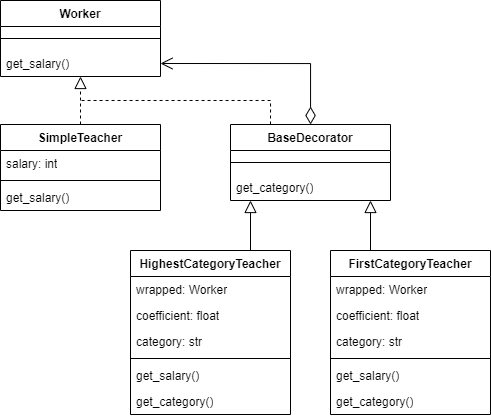

The diagram above was exported from draw.io. Its source (the exported page's mxGraphModel, read from the mxfile embedded in the PNG):
<mxGraphModel dx="633" dy="380" grid="1" gridSize="10" guides="1" tooltips="1" connect="1" arrows="1" fold="1" page="1" pageScale="1" pageWidth="827" pageHeight="1169" math="0" shadow="0">
  <root>
    <mxCell id="0" />
    <mxCell id="1" parent="0" />
    <mxCell id="GwLo9Huihmz8R_mNn8Mn-1" value="Worker" style="swimlane;fontStyle=1;align=center;verticalAlign=top;childLayout=stackLayout;horizontal=1;startSize=26;horizontalStack=0;resizeParent=1;resizeParentMax=0;resizeLast=0;collapsible=1;marginBottom=0;whiteSpace=wrap;html=1;" vertex="1" parent="1">
      <mxGeometry x="140" y="110" width="160" height="76" as="geometry" />
    </mxCell>
    <mxCell id="GwLo9Huihmz8R_mNn8Mn-3" value="" style="line;strokeWidth=1;fillColor=none;align=left;verticalAlign=middle;spacingTop=-1;spacingLeft=3;spacingRight=3;rotatable=0;labelPosition=right;points=[];portConstraint=eastwest;strokeColor=inherit;" vertex="1" parent="GwLo9Huihmz8R_mNn8Mn-1">
      <mxGeometry y="26" width="160" height="24" as="geometry" />
    </mxCell>
    <mxCell id="GwLo9Huihmz8R_mNn8Mn-4" value="get_salary()" style="text;strokeColor=none;fillColor=none;align=left;verticalAlign=top;spacingLeft=4;spacingRight=4;overflow=hidden;rotatable=0;points=[[0,0.5],[1,0.5]];portConstraint=eastwest;whiteSpace=wrap;html=1;" vertex="1" parent="GwLo9Huihmz8R_mNn8Mn-1">
      <mxGeometry y="50" width="160" height="26" as="geometry" />
    </mxCell>
    <mxCell id="GwLo9Huihmz8R_mNn8Mn-31" value="" style="rounded=0;orthogonalLoop=1;jettySize=auto;html=1;dashed=1;endArrow=block;endFill=0;endSize=10;" edge="1" parent="1" source="GwLo9Huihmz8R_mNn8Mn-5" target="GwLo9Huihmz8R_mNn8Mn-4">
      <mxGeometry relative="1" as="geometry" />
    </mxCell>
    <mxCell id="GwLo9Huihmz8R_mNn8Mn-5" value="SimpleTeacher" style="swimlane;fontStyle=1;align=center;verticalAlign=top;childLayout=stackLayout;horizontal=1;startSize=26;horizontalStack=0;resizeParent=1;resizeParentMax=0;resizeLast=0;collapsible=1;marginBottom=0;whiteSpace=wrap;html=1;" vertex="1" parent="1">
      <mxGeometry x="140" y="234" width="160" height="86" as="geometry" />
    </mxCell>
    <mxCell id="GwLo9Huihmz8R_mNn8Mn-6" value="salary: int" style="text;strokeColor=none;fillColor=none;align=left;verticalAlign=top;spacingLeft=4;spacingRight=4;overflow=hidden;rotatable=0;points=[[0,0.5],[1,0.5]];portConstraint=eastwest;whiteSpace=wrap;html=1;" vertex="1" parent="GwLo9Huihmz8R_mNn8Mn-5">
      <mxGeometry y="26" width="160" height="26" as="geometry" />
    </mxCell>
    <mxCell id="GwLo9Huihmz8R_mNn8Mn-7" value="" style="line;strokeWidth=1;fillColor=none;align=left;verticalAlign=middle;spacingTop=-1;spacingLeft=3;spacingRight=3;rotatable=0;labelPosition=right;points=[];portConstraint=eastwest;strokeColor=inherit;" vertex="1" parent="GwLo9Huihmz8R_mNn8Mn-5">
      <mxGeometry y="52" width="160" height="8" as="geometry" />
    </mxCell>
    <mxCell id="GwLo9Huihmz8R_mNn8Mn-8" value="get_salary()" style="text;strokeColor=none;fillColor=none;align=left;verticalAlign=top;spacingLeft=4;spacingRight=4;overflow=hidden;rotatable=0;points=[[0,0.5],[1,0.5]];portConstraint=eastwest;whiteSpace=wrap;html=1;" vertex="1" parent="GwLo9Huihmz8R_mNn8Mn-5">
      <mxGeometry y="60" width="160" height="26" as="geometry" />
    </mxCell>
    <mxCell id="GwLo9Huihmz8R_mNn8Mn-32" style="edgeStyle=orthogonalEdgeStyle;rounded=0;orthogonalLoop=1;jettySize=auto;html=1;entryX=1;entryY=0.5;entryDx=0;entryDy=0;endArrow=open;endFill=0;endSize=10;startSize=15;startArrow=diamondThin;startFill=0;" edge="1" parent="1" source="GwLo9Huihmz8R_mNn8Mn-9" target="GwLo9Huihmz8R_mNn8Mn-4">
      <mxGeometry relative="1" as="geometry" />
    </mxCell>
    <mxCell id="GwLo9Huihmz8R_mNn8Mn-9" value="BaseDecorator" style="swimlane;fontStyle=1;align=center;verticalAlign=top;childLayout=stackLayout;horizontal=1;startSize=26;horizontalStack=0;resizeParent=1;resizeParentMax=0;resizeLast=0;collapsible=1;marginBottom=0;whiteSpace=wrap;html=1;" vertex="1" parent="1">
      <mxGeometry x="370" y="234" width="160" height="76" as="geometry" />
    </mxCell>
    <mxCell id="GwLo9Huihmz8R_mNn8Mn-11" value="" style="line;strokeWidth=1;fillColor=none;align=left;verticalAlign=middle;spacingTop=-1;spacingLeft=3;spacingRight=3;rotatable=0;labelPosition=right;points=[];portConstraint=eastwest;strokeColor=inherit;" vertex="1" parent="GwLo9Huihmz8R_mNn8Mn-9">
      <mxGeometry y="26" width="160" height="24" as="geometry" />
    </mxCell>
    <mxCell id="GwLo9Huihmz8R_mNn8Mn-12" value="get_category()" style="text;strokeColor=none;fillColor=none;align=left;verticalAlign=top;spacingLeft=4;spacingRight=4;overflow=hidden;rotatable=0;points=[[0,0.5],[1,0.5]];portConstraint=eastwest;whiteSpace=wrap;html=1;" vertex="1" parent="GwLo9Huihmz8R_mNn8Mn-9">
      <mxGeometry y="50" width="160" height="26" as="geometry" />
    </mxCell>
    <mxCell id="GwLo9Huihmz8R_mNn8Mn-13" value="FirstCategoryTeacher" style="swimlane;fontStyle=1;align=center;verticalAlign=top;childLayout=stackLayout;horizontal=1;startSize=26;horizontalStack=0;resizeParent=1;resizeParentMax=0;resizeLast=0;collapsible=1;marginBottom=0;whiteSpace=wrap;html=1;" vertex="1" parent="1">
      <mxGeometry x="470" y="360" width="160" height="164" as="geometry" />
    </mxCell>
    <mxCell id="GwLo9Huihmz8R_mNn8Mn-14" value="wrapped: Worker" style="text;strokeColor=none;fillColor=none;align=left;verticalAlign=top;spacingLeft=4;spacingRight=4;overflow=hidden;rotatable=0;points=[[0,0.5],[1,0.5]];portConstraint=eastwest;whiteSpace=wrap;html=1;" vertex="1" parent="GwLo9Huihmz8R_mNn8Mn-13">
      <mxGeometry y="26" width="160" height="26" as="geometry" />
    </mxCell>
    <mxCell id="GwLo9Huihmz8R_mNn8Mn-21" value="coefficient: float" style="text;strokeColor=none;fillColor=none;align=left;verticalAlign=top;spacingLeft=4;spacingRight=4;overflow=hidden;rotatable=0;points=[[0,0.5],[1,0.5]];portConstraint=eastwest;whiteSpace=wrap;html=1;" vertex="1" parent="GwLo9Huihmz8R_mNn8Mn-13">
      <mxGeometry y="52" width="160" height="26" as="geometry" />
    </mxCell>
    <mxCell id="GwLo9Huihmz8R_mNn8Mn-22" value="category: str" style="text;strokeColor=none;fillColor=none;align=left;verticalAlign=top;spacingLeft=4;spacingRight=4;overflow=hidden;rotatable=0;points=[[0,0.5],[1,0.5]];portConstraint=eastwest;whiteSpace=wrap;html=1;" vertex="1" parent="GwLo9Huihmz8R_mNn8Mn-13">
      <mxGeometry y="78" width="160" height="26" as="geometry" />
    </mxCell>
    <mxCell id="GwLo9Huihmz8R_mNn8Mn-15" value="" style="line;strokeWidth=1;fillColor=none;align=left;verticalAlign=middle;spacingTop=-1;spacingLeft=3;spacingRight=3;rotatable=0;labelPosition=right;points=[];portConstraint=eastwest;strokeColor=inherit;" vertex="1" parent="GwLo9Huihmz8R_mNn8Mn-13">
      <mxGeometry y="104" width="160" height="8" as="geometry" />
    </mxCell>
    <mxCell id="GwLo9Huihmz8R_mNn8Mn-16" value="get_salary()" style="text;strokeColor=none;fillColor=none;align=left;verticalAlign=top;spacingLeft=4;spacingRight=4;overflow=hidden;rotatable=0;points=[[0,0.5],[1,0.5]];portConstraint=eastwest;whiteSpace=wrap;html=1;" vertex="1" parent="GwLo9Huihmz8R_mNn8Mn-13">
      <mxGeometry y="112" width="160" height="26" as="geometry" />
    </mxCell>
    <mxCell id="GwLo9Huihmz8R_mNn8Mn-23" value="get_category()" style="text;strokeColor=none;fillColor=none;align=left;verticalAlign=top;spacingLeft=4;spacingRight=4;overflow=hidden;rotatable=0;points=[[0,0.5],[1,0.5]];portConstraint=eastwest;whiteSpace=wrap;html=1;" vertex="1" parent="GwLo9Huihmz8R_mNn8Mn-13">
      <mxGeometry y="138" width="160" height="26" as="geometry" />
    </mxCell>
    <mxCell id="GwLo9Huihmz8R_mNn8Mn-24" value="HighestCategoryTeacher" style="swimlane;fontStyle=1;align=center;verticalAlign=top;childLayout=stackLayout;horizontal=1;startSize=26;horizontalStack=0;resizeParent=1;resizeParentMax=0;resizeLast=0;collapsible=1;marginBottom=0;whiteSpace=wrap;html=1;" vertex="1" parent="1">
      <mxGeometry x="270" y="360" width="160" height="164" as="geometry" />
    </mxCell>
    <mxCell id="GwLo9Huihmz8R_mNn8Mn-25" value="wrapped: Worker" style="text;strokeColor=none;fillColor=none;align=left;verticalAlign=top;spacingLeft=4;spacingRight=4;overflow=hidden;rotatable=0;points=[[0,0.5],[1,0.5]];portConstraint=eastwest;whiteSpace=wrap;html=1;" vertex="1" parent="GwLo9Huihmz8R_mNn8Mn-24">
      <mxGeometry y="26" width="160" height="26" as="geometry" />
    </mxCell>
    <mxCell id="GwLo9Huihmz8R_mNn8Mn-26" value="coefficient: float" style="text;strokeColor=none;fillColor=none;align=left;verticalAlign=top;spacingLeft=4;spacingRight=4;overflow=hidden;rotatable=0;points=[[0,0.5],[1,0.5]];portConstraint=eastwest;whiteSpace=wrap;html=1;" vertex="1" parent="GwLo9Huihmz8R_mNn8Mn-24">
      <mxGeometry y="52" width="160" height="26" as="geometry" />
    </mxCell>
    <mxCell id="GwLo9Huihmz8R_mNn8Mn-27" value="category: str" style="text;strokeColor=none;fillColor=none;align=left;verticalAlign=top;spacingLeft=4;spacingRight=4;overflow=hidden;rotatable=0;points=[[0,0.5],[1,0.5]];portConstraint=eastwest;whiteSpace=wrap;html=1;" vertex="1" parent="GwLo9Huihmz8R_mNn8Mn-24">
      <mxGeometry y="78" width="160" height="26" as="geometry" />
    </mxCell>
    <mxCell id="GwLo9Huihmz8R_mNn8Mn-28" value="" style="line;strokeWidth=1;fillColor=none;align=left;verticalAlign=middle;spacingTop=-1;spacingLeft=3;spacingRight=3;rotatable=0;labelPosition=right;points=[];portConstraint=eastwest;strokeColor=inherit;" vertex="1" parent="GwLo9Huihmz8R_mNn8Mn-24">
      <mxGeometry y="104" width="160" height="8" as="geometry" />
    </mxCell>
    <mxCell id="GwLo9Huihmz8R_mNn8Mn-29" value="get_salary()" style="text;strokeColor=none;fillColor=none;align=left;verticalAlign=top;spacingLeft=4;spacingRight=4;overflow=hidden;rotatable=0;points=[[0,0.5],[1,0.5]];portConstraint=eastwest;whiteSpace=wrap;html=1;" vertex="1" parent="GwLo9Huihmz8R_mNn8Mn-24">
      <mxGeometry y="112" width="160" height="26" as="geometry" />
    </mxCell>
    <mxCell id="GwLo9Huihmz8R_mNn8Mn-30" value="get_category()" style="text;strokeColor=none;fillColor=none;align=left;verticalAlign=top;spacingLeft=4;spacingRight=4;overflow=hidden;rotatable=0;points=[[0,0.5],[1,0.5]];portConstraint=eastwest;whiteSpace=wrap;html=1;" vertex="1" parent="GwLo9Huihmz8R_mNn8Mn-24">
      <mxGeometry y="138" width="160" height="26" as="geometry" />
    </mxCell>
    <mxCell id="GwLo9Huihmz8R_mNn8Mn-41" value="" style="endArrow=none;html=1;rounded=0;exitX=0.25;exitY=0;exitDx=0;exitDy=0;edgeStyle=orthogonalEdgeStyle;dashed=1;endFill=0;" edge="1" parent="1" source="GwLo9Huihmz8R_mNn8Mn-9">
      <mxGeometry width="50" height="50" relative="1" as="geometry">
        <mxPoint x="330" y="250" as="sourcePoint" />
        <mxPoint x="220" y="210" as="targetPoint" />
        <Array as="points">
          <mxPoint x="410" y="210" />
        </Array>
      </mxGeometry>
    </mxCell>
    <mxCell id="GwLo9Huihmz8R_mNn8Mn-43" value="" style="endArrow=block;html=1;rounded=0;exitX=0.75;exitY=0;exitDx=0;exitDy=0;endFill=0;endSize=10;" edge="1" parent="1" source="GwLo9Huihmz8R_mNn8Mn-24">
      <mxGeometry width="50" height="50" relative="1" as="geometry">
        <mxPoint x="320" y="370" as="sourcePoint" />
        <mxPoint x="390" y="310" as="targetPoint" />
      </mxGeometry>
    </mxCell>
    <mxCell id="GwLo9Huihmz8R_mNn8Mn-44" value="" style="endArrow=block;html=1;rounded=0;exitX=0.75;exitY=0;exitDx=0;exitDy=0;endSize=10;endFill=0;" edge="1" parent="1">
      <mxGeometry width="50" height="50" relative="1" as="geometry">
        <mxPoint x="510" y="360" as="sourcePoint" />
        <mxPoint x="510" y="310" as="targetPoint" />
      </mxGeometry>
    </mxCell>
  </root>
</mxGraphModel>